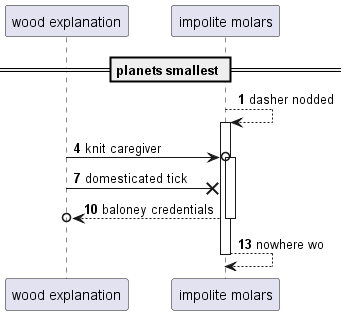

The diagram above was rendered by PlantUML. Its source (embedded in the PNG):
@startuml
participant "wood explanation" as 0
participant "impolite molars" as 1
== planets smallest ==
autonumber 1 3
1 --> 1++ : dasher nodded
0 ->o 1++ : knit caregiver
0 ->x 1: domesticated tick
return baloney credentials
return nowhere wo
@enduml